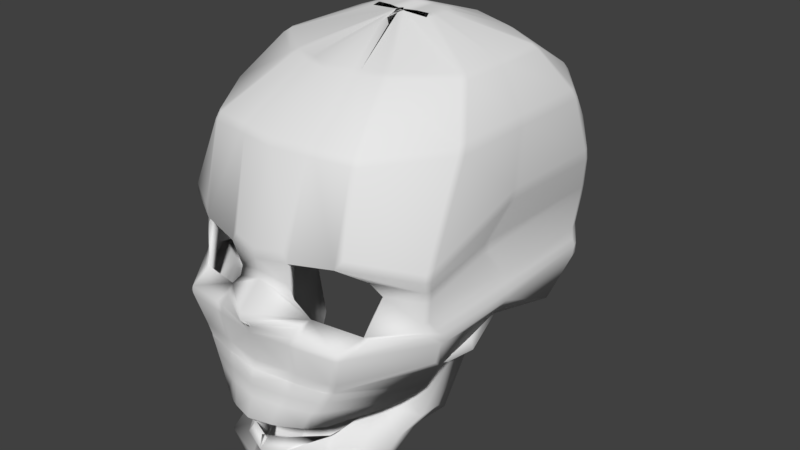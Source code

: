 # Source: Skull_Zeek.blend  (saved by Blender 2.78.0; exported with 4.5.12 LTS)
import bpy
from mathutils import Matrix  # noqa: F401  (used for matrix-valued properties, if any)

bpy.ops.wm.read_factory_settings(use_empty=True)
scene = bpy.context.scene
scene.name = 'Scene'

# ---- collections
col_collection_1 = bpy.data.collections.new('Collection 1'); scene.collection.children.link(col_collection_1)

# ---- world
world_world = bpy.data.worlds.new('World'); scene.world = world_world
world_world.color = (0.05088, 0.05088, 0.05088)
world_world.use_sun_shadow = False
world_world.sun_shadow_jitter_overblur = 0.0
world_world.cycles.sampling_method = 'MANUAL'

# ---- meshes
me_cube_002 = bpy.data.meshes.new('Cube.002')
me_cube_002.from_pydata([(0.07161, -2.523, -0.5291), (0.5871, -1.627, -0.2165), (0.5613, -1.703, -0.325), (0.3136, -2.508, -0.2676), (0.421, -2.1, -0.4244), (0.2141, -2.689, -0.4244), (0.1613, -2.679, -0.5291), (0.1613, -2.627, -0.5291), (0.1613, -2.575, -0.5291), (0.6768, -1.598, -0.05484), (0.6768, -1.826, -0.08279), (0.4107, -2.111, -0.09941), (0.651, -1.897, -0.2419), (0.651, -2.053, -0.2389), (0.4149, -2.188, -0.2064), (0.5107, -2.26, -0.4244), (0.5107, -2.419, -0.4244), (0.5107, -2.579, -0.4244), (0.8592, -1.545, 0.1142), (0.8592, -1.826, 0.005446), (0.8592, -2.149, 0.06436), (0.2806, -1.703, -0.325), (0.2105, -2.1, -0.4244), (0.0358, -2.523, -0.5291), (0.1568, -2.753, -0.2891), (0.1071, -2.724, -0.4244), (0.08067, -2.575, -0.5291), (0.08067, -2.627, -0.5291), (0.08067, -2.679, -0.5291), (0.4915, -1.869, -0.3558), (0.2642, -2.525, -0.3351), (0.5813, -2.04, -0.2999), (0.5813, -2.185, -0.2969), (0.4625, -2.388, -0.3125), (0.1321, -2.703, -0.3564), (0.2458, -1.869, -0.3558), (-0.01203, -2.678, -0.483), (0.06951, -2.53, -0.4695), (0.5359, -1.642, -0.1889), (0.5264, -1.714, -0.2774), (0.2681, -2.473, -0.286), (0.4062, -2.113, -0.3677), (0.1888, -2.636, -0.437), (-0.01054, -2.683, -0.4793), (-0.01776, -2.771, -0.2607), (-0.01911, -2.703, -0.4179), (0.1459, -2.645, -0.4818), (0.1526, -2.627, -0.4697), (0.1522, -2.577, -0.4698), (0.6333, -1.61, -0.01548), (0.6277, -1.819, -0.04888), (0.3697, -2.069, -0.1124), (0.5996, -1.9, -0.211), (0.5957, -2.03, -0.2365), (0.3853, -2.158, -0.2491), (0.4757, -2.264, -0.3759), (0.46, -2.408, -0.3943), (0.4656, -2.539, -0.4194), (0.8267, -1.558, 0.1629), (0.8315, -1.827, 0.05866), (0.8382, -2.136, 0.119), (-0.01054, -2.683, -0.4793), (0.2806, -1.714, -0.266), (0.2105, -2.116, -0.3666), (0.0358, -2.53, -0.4695), (0.1256, -2.717, -0.2526), (0.08453, -2.669, -0.4215), (0.08067, -2.575, -0.4691), (0.08067, -2.627, -0.4691), (0.08067, -2.679, -0.4691), (0.4738, -1.877, -0.2991), (0.2252, -2.486, -0.3582), (-0.02039, -2.697, -0.3442), (0.5428, -2.043, -0.254), (0.5249, -2.167, -0.3068), (0.4255, -2.362, -0.3519), (0.09634, -2.656, -0.3482), (0.2458, -1.883, -0.2975), (0.0, -2.715, -0.5291), (-0.07161, -2.523, -0.5291), (-0.5871, -1.627, -0.2165), (-0.5613, -1.703, -0.325), (-0.3136, -2.508, -0.2676), (-0.421, -2.1, -0.4244), (-0.2141, -2.689, -0.4244), (0.0, -2.523, -0.5291), (0.0, -2.715, -0.5291), (0.0, -2.813, -0.3), (0.0, -1.703, -0.325), (0.0, -2.1, -0.4244), (0.0, -2.76, -0.4244), (-0.1613, -2.679, -0.5291), (-0.1613, -2.627, -0.5291), (-0.1613, -2.575, -0.5291), (-0.6768, -1.598, -0.05484), (-0.6768, -1.826, -0.08279), (-0.4107, -2.111, -0.09941), (-0.651, -1.897, -0.2419), (-0.651, -2.053, -0.2389), (-0.4149, -2.188, -0.2064), (-0.5107, -2.26, -0.4244), (-0.5107, -2.419, -0.4244), (-0.5107, -2.579, -0.4244), (0.0, -2.575, -0.5291), (0.0, -2.627, -0.5291), (0.0, -2.679, -0.5291), (-0.8592, -1.545, 0.1142), (-0.8592, -1.826, 0.005446), (-0.8592, -2.149, 0.06436), (0.0, -2.715, -0.5291), (-0.2806, -1.703, -0.325), (-0.2105, -2.1, -0.4244), (-0.0358, -2.523, -0.5291), (-0.1568, -2.753, -0.2891), (-0.1071, -2.724, -0.4244), (-0.08067, -2.575, -0.5291), (-0.08067, -2.627, -0.5291), (-0.08067, -2.679, -0.5291), (-0.4915, -1.869, -0.3558), (-0.2642, -2.525, -0.3351), (0.0, -1.869, -0.3558), (0.0, -2.751, -0.3618), (-0.5813, -2.04, -0.2999), (-0.5813, -2.185, -0.2969), (-0.4625, -2.388, -0.3125), (-0.1321, -2.703, -0.3564), (-0.2458, -1.869, -0.3558), (0.01203, -2.678, -0.483), (-0.06951, -2.53, -0.4695), (-0.5359, -1.642, -0.1889), (-0.5264, -1.714, -0.2774), (-0.2681, -2.473, -0.286), (-0.4062, -2.113, -0.3677), (-0.1888, -2.636, -0.437), (0.0, -2.53, -0.4695), (0.01054, -2.683, -0.4793), (0.01776, -2.771, -0.2607), (0.0, -1.714, -0.266), (0.0, -2.116, -0.3666), (0.01911, -2.703, -0.4179), (-0.1459, -2.645, -0.4818), (-0.1526, -2.627, -0.4697), (-0.1522, -2.577, -0.4698), (-0.6333, -1.61, -0.01548), (-0.6277, -1.819, -0.04888), (-0.3697, -2.069, -0.1124), (-0.5996, -1.9, -0.211), (-0.5957, -2.03, -0.2365), (-0.3853, -2.158, -0.2491), (-0.4757, -2.264, -0.3759), (-0.46, -2.408, -0.3943), (-0.4656, -2.539, -0.4194), (0.0, -2.575, -0.4691), (0.0, -2.627, -0.4691), (0.0, -2.679, -0.4691), (-0.8267, -1.558, 0.1629), (-0.8315, -1.827, 0.05866), (-0.8382, -2.136, 0.119), (0.01054, -2.683, -0.4793), (-0.2806, -1.714, -0.266), (-0.2105, -2.116, -0.3666), (-0.0358, -2.53, -0.4695), (-0.1256, -2.717, -0.2526), (-0.08453, -2.669, -0.4215), (-0.08067, -2.575, -0.4691), (-0.08067, -2.627, -0.4691), (-0.08067, -2.679, -0.4691), (-0.4738, -1.877, -0.2991), (-0.2252, -2.486, -0.3582), (0.0, -1.883, -0.2975), (0.02039, -2.697, -0.3442), (-0.5428, -2.043, -0.254), (-0.5249, -2.167, -0.3068), (-0.4255, -2.362, -0.3519), (-0.09634, -2.656, -0.3482), (-0.2458, -1.883, -0.2975), (0.4107, -2.643, -0.1616), (0.02062, -1.48, 0.9876), (0.01983, -1.529, 0.982), (0.03767, -1.481, 0.9839), (0.1905, -1.265, 0.9876), (0.2278, -1.249, 0.9754), (0.1961, -1.225, 0.9828), (0.3596, -0.8606, 0.8924), (0.3742, -0.8234, 0.8804), (0.3376, -0.8045, 0.8804), (0.3226, -0.841, 0.8923), (0.3189, -2.012, 0.8909), (0.3385, -2.048, 0.8814), (0.3757, -2.03, 0.8812), (0.3567, -1.994, 0.8907), (0.5418, -0.483, 0.7358), (0.5554, -0.4502, 0.7113), (0.5213, -0.4284, 0.7123), (0.5081, -0.4588, 0.7353), (0.5119, -2.477, 0.7343), (0.517, -2.505, 0.7092), (0.5521, -2.483, 0.7078), (0.5455, -2.451, 0.7352), (0.5727, -0.238, 0.3787), (0.5671, -0.2391, 0.338), (0.5348, -0.2148, 0.3391), (0.5388, -0.2132, 0.3781), (0.7078, -2.472, 0.3231), (0.6509, -2.52, 0.3707), (0.5703, -0.2836, 0.2374), (0.5926, -0.3121, 0.1982), (0.5488, -0.2796, 0.1984), (0.5385, -0.26, 0.2363), (0.6792, -2.555, 0.1915), (0.636, -2.557, 0.1928), (0.6063, -0.3219, 0.1842), (0.6135, -0.3495, 0.1528), (0.5812, -0.3224, 0.1543), (0.5627, -0.2907, 0.1836), (0.594, -2.734, 0.1679), (0.5767, -2.748, 0.1461), (0.6121, -2.729, 0.1483), (0.6563, -2.646, 0.173), (0.7702, -2.155, -0.05612), (0.724, -2.197, -0.08547), (0.3536, -2.721, -0.1591), (0.3146, -2.755, -0.1586), (0.2264, -2.776, 0.005818), (0.21, -2.792, -0.02948), (0.2524, -2.781, -0.03112), (0.2747, -2.762, 0.004499), (0.1827, -2.804, -0.08785), (0.2284, -2.792, -0.08863), (0.2451, -2.782, -0.04863), (0.2021, -2.793, -0.04844), (0.6647, -2.278, -0.1114), (0.5886, -2.385, -0.132), (0.6037, -0.2754, 0.4848), (0.5701, -0.2515, 0.4855), (0.5729, -0.2717, 0.521), (0.605, -0.2966, 0.5225), (0.5449, -2.614, 0.4436), (0.503, -2.641, 0.4115), (0.4985, -0.5301, 0.02055), (0.5322, -0.5547, 0.01967), (0.5109, -2.711, 0.03916), (0.4716, -2.711, -6.432e-05), (0.5172, -2.683, 0.004028), (0.5433, -2.689, 0.03801), (0.2314, -1.283, 0.9834), (0.1905, -1.298, 0.9876), (0.1905, -1.34, 0.9876), (0.2314, -1.331, 0.9834), (0.2314, -1.372, 0.9834), (0.1905, -1.372, 0.9876), (0.1905, -1.414, 0.9876), (0.2314, -1.414, 0.9834), (0.2049, -1.486, 0.9803), (0.2314, -1.455, 0.9834), (0.1905, -1.447, 0.9876), (0.6492, -1.037, 0.8918), (0.6686, -1.073, 0.8919), (0.7046, -1.049, 0.8743), (0.684, -1.015, 0.8764), (0.6686, -1.374, 0.8919), (0.6686, -1.415, 0.8919), (0.7046, -1.419, 0.8743), (0.7046, -1.377, 0.8743), (0.6533, -1.754, 0.8915), (0.6838, -1.779, 0.8784), (0.7046, -1.743, 0.8743), (0.6686, -1.715, 0.8919), (0.8519, -0.8628, 0.7389), (0.8621, -0.9064, 0.7412), (0.8832, -0.8811, 0.708), (0.8698, -0.8433, 0.7093), (0.8621, -1.412, 0.7412), (0.8621, -1.454, 0.7412), (0.8816, -1.469, 0.7077), (0.8816, -1.423, 0.7077), (0.8541, -2.008, 0.7376), (0.8669, -2.043, 0.7116), (0.8815, -1.997, 0.7076), (0.8621, -1.955, 0.7412), (0.8826, -0.718, 0.3387), (0.8885, -0.7127, 0.3787), (0.8994, -0.7526, 0.3774), (0.8942, -0.7638, 0.337), (0.8451, -1.681, 0.326), (0.8455, -1.676, 0.3634), (0.846, -1.736, 0.3607), (0.8453, -1.736, 0.3261), (0.8805, -2.323, 0.303), (0.8938, -2.289, 0.3011), (0.9028, -2.294, 0.3402), (0.8878, -2.33, 0.3375), (0.8869, -0.7877, 0.2368), (0.8994, -0.8322, 0.2378), (0.9142, -0.8446, 0.2022), (0.9036, -0.8044, 0.2003), (0.8904, -1.591, 0.2375), (0.8905, -1.647, 0.2374), (0.9132, -1.625, 0.2033), (0.9132, -1.583, 0.2033), (0.8835, -2.341, 0.234), (0.8874, -2.326, 0.2008), (0.9145, -2.263, 0.2026), (0.8991, -2.305, 0.2379), (0.9202, -0.8077, 0.1819), (0.9348, -0.8483, 0.1799), (0.939, -0.877, 0.1465), (0.9289, -0.8264, 0.1505), (0.9358, -1.59, 0.1757), (0.9359, -1.632, 0.1757), (0.9326, -1.639, 0.1472), (0.9325, -1.597, 0.147), (0.9033, -2.309, 0.1864), (0.9265, -2.236, 0.1513), (0.9368, -2.198, 0.15), (0.9343, -2.22, 0.1816), (0.9213, -0.7659, 0.5242), (0.9321, -0.8061, 0.5254), (0.9317, -0.7904, 0.4857), (0.9194, -0.7496, 0.4848), (0.9165, -1.512, 0.525), (0.9162, -1.559, 0.5234), (0.9096, -1.601, 0.4801), (0.9106, -1.537, 0.4864), (0.9175, -2.363, 0.4102), (0.9131, -2.367, 0.3829), (0.9277, -2.329, 0.3811), (0.9329, -2.306, 0.4232), (0.8462, -0.9844, -0.0003688), (0.8592, -1.027, 0.002424), (0.8592, -1.61, 0.0872), (0.8592, -1.651, 0.08827), (0.8594, -2.194, 0.05631), (0.8545, -2.145, 0.02922), (0.1292, -1.225, 0.9835), (0.0876, -1.225, 0.9835), (0.08496, -1.265, 0.9876), (0.1262, -1.265, 0.9876), (0.1907, -0.7846, 0.8919), (0.1978, -0.745, 0.8798), (0.1594, -0.7286, 0.8798), (0.1515, -0.7679, 0.8919), (0.2838, -0.3964, 0.7357), (0.2906, -0.3648, 0.712), (0.2507, -0.3537, 0.712), (0.244, -0.3854, 0.7357), (0.2975, -0.1512, 0.3391), (0.2574, -0.1404, 0.3391), (0.2596, -0.1389, 0.3779), (0.3004, -0.1499, 0.3779), (0.2994, -0.1963, 0.2362), (0.3108, -0.2181, 0.1993), (0.2653, -0.2059, 0.1993), (0.2592, -0.1856, 0.2362), (0.3184, -0.2292, 0.1828), (0.3206, -0.2584, 0.154), (0.2806, -0.2486, 0.154), (0.2729, -0.2181, 0.1828), (0.3814, -2.734, -0.08955), (0.4249, -2.704, -0.08705), (0.4562, -2.697, -0.05632), (0.4232, -2.725, -0.04846), (-0.02062, -1.485, 0.9876), (0.01792, -1.619, 0.9774), (0.01792, -1.497, 0.9774), (0.02062, -1.472, 0.9876), (0.1595, -2.09, 0.8811), (0.1997, -2.081, 0.8811), (0.1898, -2.042, 0.8911), (0.1495, -2.052, 0.8911), (0.2452, -2.547, 0.7098), (0.2891, -2.541, 0.7098), (0.2867, -2.511, 0.7345), (0.2459, -2.517, 0.7345), (0.1918, -2.675, 0.3068), (0.2187, -2.672, 0.2655), (0.2835, -2.722, 0.1948), (0.3221, -2.65, 0.2125), (0.2785, -2.791, 0.1453), (0.3207, -2.785, 0.1453), (0.3261, -2.771, 0.1716), (0.2845, -2.776, 0.1716), (0.1915, -2.825, -0.1589), (0.147, -2.844, -0.1583), (0.185, -2.71, 0.4273), (0.2198, -2.712, 0.3953), (0.3165, -0.2074, 0.5213), (0.3162, -0.1875, 0.4857), (0.2752, -0.1773, 0.4857), (0.2764, -0.1974, 0.5213), (0.2746, -2.765, 0.005421), (0.2877, -2.755, 0.04013), (0.246, -2.762, 0.0402), (0.2269, -2.773, 0.005718), (0.2393, -0.4556, 0.02055), (0.2791, -0.467, 0.02055), (0.1262, -1.298, 0.9876), (0.08496, -1.298, 0.9876), (0.08496, -1.34, 0.9876), (0.1262, -1.34, 0.9876), (0.1262, -1.372, 0.9876), (0.08496, -1.372, 0.9876), (0.08496, -1.414, 0.9876), (0.1262, -1.414, 0.9876), (0.1024, -1.447, 0.9876), (0.1262, -1.447, 0.9876), (0.08496, -1.447, 0.9876), (-0.02994, -1.488, 0.9876), (0.474, -2.693, -0.03791), (0.5057, -2.686, -0.006844), (0.4729, -2.714, 0.0003352), (0.4328, -2.722, -0.03905), (-0.01427, -2.837, -0.1806), (-0.00839, -0.4184, 0.0709), (0.3675, -2.615, -0.1305), (0.05893, -1.521, 0.9665), (0.02029, -1.52, 0.9227), (0.03024, -1.514, 0.9348), (0.1848, -1.27, 0.9281), (0.218, -1.258, 0.9169), (0.1885, -1.233, 0.9239), (0.3501, -0.8737, 0.8346), (0.3624, -0.8408, 0.8242), (0.3295, -0.8222, 0.8237), (0.3153, -0.8543, 0.8342), (0.3152, -2.001, 0.832), (0.333, -2.033, 0.8236), (0.3646, -2.016, 0.824), (0.3496, -1.984, 0.8321), (0.5207, -0.5065, 0.6847), (0.5243, -0.4817, 0.6707), (0.504, -0.4654, 0.6683), (0.496, -0.4849, 0.6826), (0.5001, -2.448, 0.683), (0.5008, -2.458, 0.6743), (0.522, -2.446, 0.6718), (0.5231, -2.428, 0.6845), (0.5302, -0.2803, 0.381), (0.5253, -0.2802, 0.3509), (0.5101, -0.268, 0.3521), (0.514, -0.2677, 0.374), (0.6696, -2.425, 0.3235), (0.624, -2.478, 0.4051), (0.5283, -0.3244, 0.2507), (0.5492, -0.3534, 0.1942), (0.5254, -0.3309, 0.2189), (0.5146, -0.3107, 0.2576), (0.6518, -2.527, 0.1463), (0.6172, -2.532, 0.1416), (0.562, -0.3622, 0.1839), (0.5768, -0.3821, 0.1874), (0.5603, -0.36, 0.1962), (0.5376, -0.3399, 0.207), (0.5716, -2.7, 0.1235), (0.5556, -2.692, 0.1469), (0.5686, -2.688, 0.1554), (0.617, -2.615, 0.14), (0.7292, -2.131, -0.01944), (0.6813, -2.172, -0.05142), (0.316, -2.681, -0.134), (0.2862, -2.702, -0.1539), (0.2135, -2.723, -0.02058), (0.196, -2.735, -0.03961), (0.2356, -2.724, -0.03642), (0.2591, -2.704, -0.00167), (-0.001597, -1.233, 0.9246), (0.0008808, -1.647, 0.908), (0.01753, -1.51, 0.9312), (-0.003472, -2.11, 0.8234), (-0.002481, -2.074, 0.8328), (-0.005413, -0.7175, 0.8336), (-0.00722, -0.6807, 0.8231), (-0.008753, -0.3471, 0.6846), (-0.01094, -0.3254, 0.6692), (-0.007354, -2.538, 0.6725), (-0.00488, -2.525, 0.6829), (-0.02005, -2.68, 0.2768), (-0.01276, -2.662, 0.3467), (-0.01514, -0.1274, 0.3698), (-0.01514, -0.128, 0.3519), (-0.01394, -0.1691, 0.2615), (-0.01304, -0.1872, 0.2301), (-0.02573, -2.846, 0.1729), (-0.02439, -2.856, 0.1844), (-0.01005, -2.771, 0.1581), (-0.01863, -2.795, 0.1717), (-0.01157, -0.1956, 0.219), (-0.009544, -0.2169, 0.1996), (0.167, -2.749, -0.1041), (0.2081, -2.736, -0.09506), (0.2277, -2.724, -0.04793), (0.188, -2.735, -0.05215), (0.6194, -2.252, -0.08194), (0.5452, -2.359, -0.09998), (0.5607, -0.316, 0.4746), (0.5452, -0.3028, 0.4668), (0.5506, -0.3172, 0.489), (0.5662, -0.3338, 0.4959), (0.5137, -2.565, 0.4272), (0.4838, -2.587, 0.3937), (-0.01024, -2.69, 0.3937), (-0.009604, -2.691, 0.3996), (-0.01244, -0.1767, 0.4886), (-0.01368, -0.1616, 0.4626), (0.485, -0.5581, 0.07184), (0.5062, -0.5786, 0.0682), (0.4899, -2.661, 0.0639), (0.4491, -2.655, -0.001714), (0.4804, -2.649, 0.03692), (0.5085, -2.655, 0.07366), (-0.007727, -2.772, -0.03173), (-0.009317, -2.741, 0.03937), (0.2226, -1.288, 0.9242), (0.1868, -1.3, 0.9277), (0.1875, -1.34, 0.9277), (0.2223, -1.331, 0.9241), (0.2221, -1.372, 0.9241), (0.1875, -1.372, 0.9277), (0.1875, -1.414, 0.9277), (0.2221, -1.414, 0.9241), (0.2011, -1.477, 0.9212), (0.2238, -1.451, 0.924), (0.1887, -1.442, 0.9279), (0.6367, -1.048, 0.834), (0.65, -1.076, 0.8349), (0.6743, -1.054, 0.8228), (0.6635, -1.029, 0.8219), (0.6492, -1.374, 0.8351), (0.6492, -1.415, 0.8351), (0.6718, -1.419, 0.8241), (0.6718, -1.377, 0.8241), (0.6415, -1.745, 0.8334), (0.6632, -1.768, 0.8231), (0.674, -1.739, 0.8228), (0.6509, -1.711, 0.8347), (0.8189, -0.8809, 0.6921), (0.8195, -0.9129, 0.6994), (0.8298, -0.8888, 0.6819), (0.8254, -0.8656, 0.6756), (0.8163, -1.412, 0.7024), (0.8161, -1.454, 0.7027), (0.8254, -1.469, 0.6867), (0.8258, -1.423, 0.6857), (0.8202, -1.993, 0.6903), (0.8238, -2.021, 0.6761), (0.8277, -1.991, 0.6819), (0.8194, -1.95, 0.6993), (0.8295, -0.7433, 0.3506), (0.835, -0.7387, 0.3869), (0.8412, -0.7611, 0.3895), (0.8348, -0.7712, 0.3409), (0.7861, -1.68, 0.3146), (0.7876, -1.675, 0.3791), (0.789, -1.74, 0.3787), (0.786, -1.739, 0.3173), (0.8315, -2.289, 0.3045), (0.8344, -2.281, 0.2987), (0.8484, -2.289, 0.365), (0.8452, -2.298, 0.3647), (0.832, -0.8119, 0.2366), (0.8418, -0.8388, 0.2224), (0.8641, -0.8516, 0.1699), (0.8537, -0.8268, 0.1756), (0.8359, -1.59, 0.2124), (0.8374, -1.647, 0.2094), (0.8647, -1.626, 0.1679), (0.8643, -1.583, 0.1685), (0.8374, -2.305, 0.2208), (0.8431, -2.297, 0.1727), (0.8603, -2.252, 0.1795), (0.842, -2.289, 0.2287), (0.8677, -0.8328, 0.1673), (0.879, -0.8576, 0.1599), (0.8825, -0.8833, 0.1658), (0.8787, -0.8484, 0.1749), (0.8791, -1.59, 0.1563), (0.8789, -1.633, 0.157), (0.878, -1.639, 0.1722), (0.8773, -1.596, 0.1704), (0.8506, -2.281, 0.1786), (0.8748, -2.215, 0.1728), (0.8811, -2.191, 0.171), (0.8775, -2.211, 0.1641), (0.8693, -0.7902, 0.5066), (0.8732, -0.8138, 0.5165), (0.8728, -0.7979, 0.4941), (0.865, -0.7748, 0.4836), (0.8566, -1.512, 0.5219), (0.8562, -1.559, 0.5222), (0.8532, -1.603, 0.5004), (0.8528, -1.536, 0.5022), (0.8696, -2.329, 0.3967), (0.87, -2.33, 0.4026), (0.8728, -2.318, 0.4026), (0.8742, -2.297, 0.4144), (0.8055, -1.0, 0.04083), (0.8111, -1.029, 0.03822), (0.8157, -1.608, 0.1285), (0.817, -1.652, 0.1309), (0.818, -2.173, 0.09459), (0.8108, -2.133, 0.06848), (0.1277, -1.234, 0.9242), (0.08618, -1.233, 0.9241), (0.08492, -1.268, 0.9277), (0.1261, -1.269, 0.9277), (0.1859, -0.7987, 0.8337), (0.1908, -0.7636, 0.8232), (0.1523, -0.7476, 0.8234), (0.1466, -0.7817, 0.8337), (0.2754, -0.4241, 0.6831), (0.2799, -0.4043, 0.6681), (0.24, -0.3937, 0.6686), (0.2355, -0.4137, 0.6835), (0.2824, -0.2077, 0.3525), (0.2422, -0.1969, 0.3524), (0.2444, -0.1965, 0.3701), (0.2852, -0.2075, 0.3709), (0.2853, -0.2492, 0.2608), (0.2974, -0.2697, 0.2266), (0.2521, -0.2566, 0.2286), (0.2453, -0.2382, 0.2614), (0.3066, -0.2764, 0.218), (0.3112, -0.2952, 0.2004), (0.2712, -0.2853, 0.2005), (0.2613, -0.2642, 0.2194), (-0.01372, -2.792, -0.1044), (-0.01279, -2.778, -0.05128), (0.353, -2.682, -0.07826), (0.3862, -2.667, -0.05955), (0.417, -2.661, -0.02922), (0.3971, -2.672, -0.03489), (0.01516, -1.612, 0.9179), (0.04171, -1.492, 0.9225), (0.156, -2.074, 0.8236), (0.1963, -2.064, 0.8235), (0.1847, -2.031, 0.8324), (0.1432, -2.04, 0.8325), (0.2363, -2.501, 0.6725), (0.2799, -2.494, 0.6733), (0.2819, -2.482, 0.6822), (0.2411, -2.488, 0.6822), (0.1781, -2.617, 0.3128), (0.1975, -2.634, 0.2238), (0.2645, -2.687, 0.1498), (0.3103, -2.629, 0.1577), (0.2689, -2.732, 0.1515), (0.3118, -2.726, 0.1414), (0.3186, -2.733, 0.1256), (0.2704, -2.724, 0.1454), (0.1703, -2.77, -0.1719), (0.1311, -2.791, -0.1823), (0.1739, -2.655, 0.4071), (0.208, -2.653, 0.388), (0.3041, -0.2555, 0.4876), (0.3025, -0.2413, 0.4629), (0.2616, -0.2309, 0.4623), (0.264, -0.2457, 0.4878), (0.2619, -2.706, 0.007869), (0.2768, -2.696, 0.04842), (0.2363, -2.703, 0.04153), (0.2159, -2.715, -0.001527), (0.231, -0.4868, 0.07111), (0.2709, -0.4977, 0.07149), (0.1262, -1.298, 0.9276), (0.08496, -1.298, 0.9276), (0.08496, -1.34, 0.9276), (0.1262, -1.34, 0.9276), (0.1262, -1.372, 0.9276), (0.08496, -1.372, 0.9276), (0.08496, -1.414, 0.9276), (0.1262, -1.414, 0.9276), (0.1024, -1.447, 0.9276), (0.1262, -1.447, 0.9276), (0.08496, -1.447, 0.9276), (-0.02994, -1.488, 0.9276), (-0.01228, -2.78, -0.03335), (-0.008989, -2.778, -0.0344), (0.4347, -2.657, -0.0103), (0.4664, -2.648, 0.01874), (0.4446, -2.661, 0.002445), (0.4069, -2.669, -0.02964), (0.0, -2.889, -0.1538), (0.0, -0.3869, 0.02055), (-0.4107, -2.643, -0.1616), (-0.02062, -1.48, 0.9876), (-0.01983, -1.529, 0.982), (-0.03767, -1.481, 0.9839), (-0.1905, -1.265, 0.9876), (-0.2278, -1.249, 0.9754), (-0.1961, -1.225, 0.9828), (-0.3596, -0.8606, 0.8924), (-0.3742, -0.8234, 0.8804), (-0.3376, -0.8045, 0.8804), (-0.3226, -0.841, 0.8923), (-0.3189, -2.012, 0.8909), (-0.3385, -2.048, 0.8814), (-0.3757, -2.03, 0.8812), (-0.3567, -1.994, 0.8907), (-0.5418, -0.483, 0.7358), (-0.5554, -0.4502, 0.7113), (-0.5213, -0.4284, 0.7123), (-0.5081, -0.4588, 0.7353), (-0.5119, -2.477, 0.7343), (-0.517, -2.505, 0.7092), (-0.5521, -2.483, 0.7078), (-0.5455, -2.451, 0.7352), (-0.5727, -0.238, 0.3787), (-0.5671, -0.2391, 0.338), (-0.5348, -0.2148, 0.3391), (-0.5388, -0.2132, 0.3781), (-0.7078, -2.472, 0.3231), (-0.6509, -2.52, 0.3707), (-0.5703, -0.2836, 0.2374), (-0.5926, -0.3121, 0.1982), (-0.5488, -0.2796, 0.1984), (-0.5385, -0.26, 0.2363), (-0.6792, -2.555, 0.1915), (-0.636, -2.557, 0.1928), (-0.6063, -0.3219, 0.1842), (-0.6135, -0.3495, 0.1528), (-0.5812, -0.3224, 0.1543), (-0.5627, -0.2907, 0.1836), (-0.594, -2.734, 0.1679), (-0.5767, -2.748, 0.1461), (-0.6121, -2.729, 0.1483), (-0.6563, -2.646, 0.173), (-0.7702, -2.155, -0.05612), (-0.724, -2.197, -0.08547), (-0.3536, -2.721, -0.1591), (-0.3146, -2.755, -0.1586), (-0.2264, -2.776, 0.005818), (-0.21, -2.792, -0.02948), (-0.2524, -2.781, -0.03112), (-0.2747, -2.762, 0.004499), (0.0, -1.265, 0.9876), (0.0, -1.225, 0.984), (0.0, -1.658, 0.967), (0.0, -1.521, 0.9876), (0.0, -2.127, 0.8808), (0.0, -2.087, 0.8913), (0.0, -0.7031, 0.8916), (0.0, -0.6607, 0.8791), (0.0, -0.3175, 0.7361), (0.0, -0.2846, 0.7118), (0.0, -2.585, 0.7099), (0.0, -2.555, 0.7347), (0.0, -2.727, 0.3082), (0.0, -2.719, 0.3355), (0.0, -0.06988, 0.3777), (0.0, -0.07133, 0.3391), (0.0, -0.1165, 0.2362), (0.0, -0.1369, 0.2002), (0.0, -2.891, 0.2036), (0.0, -2.89, 0.2275), (0.0, -2.829, 0.1451), (0.0, -2.852, 0.1766), (0.0, -0.1498, 0.1819), (0.0, -0.1796, 0.1536), (-0.1827, -2.804, -0.08785), (-0.2284, -2.792, -0.08863), (-0.2451, -2.782, -0.04863), (-0.2021, -2.793, -0.04844), (-0.6647, -2.278, -0.1114), (-0.5886, -2.385, -0.132), (-0.6037, -0.2754, 0.4848), (-0.5701, -0.2515, 0.4855), (-0.5729, -0.2717, 0.521), (-0.605, -0.2966, 0.5225), (-0.5449, -2.614, 0.4436), (-0.503, -2.641, 0.4115), (0.0, -2.748, 0.383), (0.0, -2.748, 0.4171), (0.0, -0.1282, 0.5216), (0.0, -0.108, 0.4859), (-0.4985, -0.5301, 0.02055), (-0.5322, -0.5547, 0.01967), (-0.5109, -2.711, 0.03916), (-0.4716, -2.711, -6.432e-05), (-0.5172, -2.683, 0.004028), (-0.5433, -2.689, 0.03801), (0.0, -2.813, 0.01122), (0.0, -2.8, 0.04046), (-0.2314, -1.283, 0.9834), (-0.1905, -1.298, 0.9876), (-0.1905, -1.34, 0.9876), (-0.2314, -1.331, 0.9834), (-0.2314, -1.372, 0.9834), (-0.1905, -1.372, 0.9876), (-0.1905, -1.414, 0.9876), (-0.2314, -1.414, 0.9834), (-0.2049, -1.486, 0.9803), (-0.2314, -1.455, 0.9834), (-0.1905, -1.447, 0.9876), (-0.6492, -1.037, 0.8918), (-0.6686, -1.073, 0.8919), (-0.7046, -1.049, 0.8743), (-0.684, -1.015, 0.8764), (-0.6686, -1.374, 0.8919), (-0.6686, -1.415, 0.8919), (-0.7046, -1.419, 0.8743), (-0.7046, -1.377, 0.8743), (-0.6533, -1.754, 0.8915), (-0.6838, -1.779, 0.8784), (-0.7046, -1.743, 0.8743), (-0.6686, -1.715, 0.8919), (-0.8519, -0.8628, 0.7389), (-0.8621, -0.9064, 0.7412), (-0.8832, -0.8811, 0.708), (-0.8698, -0.8433, 0.7093), (-0.8621, -1.412, 0.7412), (-0.8621, -1.454, 0.7412), (-0.8816, -1.469, 0.7077), (-0.8816, -1.423, 0.7077), (-0.8541, -2.008, 0.7376), (-0.8669, -2.043, 0.7116), (-0.8815, -1.997, 0.7076), (-0.8621, -1.955, 0.7412), (-0.8826, -0.718, 0.3387), (-0.8885, -0.7127, 0.3787), (-0.8994, -0.7526, 0.3774), (-0.8942, -0.7638, 0.337), (-0.8451, -1.681, 0.326), (-0.8455, -1.676, 0.3634), (-0.846, -1.736, 0.3607), (-0.8453, -1.736, 0.3261), (-0.8805, -2.323, 0.303), (-0.8938, -2.289, 0.3011), (-0.9028, -2.294, 0.3402), (-0.8878, -2.33, 0.3375), (-0.8869, -0.7877, 0.2368), (-0.8994, -0.8322, 0.2378), (-0.9142, -0.8446, 0.2022), (-0.9036, -0.8044, 0.2003), (-0.8904, -1.591, 0.2375), (-0.8905, -1.647, 0.2374), (-0.9132, -1.625, 0.2033), (-0.9132, -1.583, 0.2033), (-0.8835, -2.341, 0.234), (-0.8874, -2.326, 0.2008), (-0.9145, -2.263, 0.2026), (-0.8991, -2.305, 0.2379), (-0.9202, -0.8077, 0.1819), (-0.9348, -0.8483, 0.1799), (-0.939, -0.877, 0.1465), (-0.9289, -0.8264, 0.1505), (-0.9358, -1.59, 0.1757), (-0.9359, -1.632, 0.1757), (-0.9326, -1.639, 0.1472), (-0.9325, -1.597, 0.147), (-0.9033, -2.309, 0.1864), (-0.9265, -2.236, 0.1513), (-0.9368, -2.198, 0.15), (-0.9343, -2.22, 0.1816), (0.0, -1.34, 0.9876), (0.0, -1.298, 0.9876), (0.0, -1.414, 0.9876), (0.0, -1.372, 0.9876), (0.0, -1.488, 0.9876), (0.0, -1.447, 0.9876), (-0.9213, -0.7659, 0.5242), (-0.9321, -0.8061, 0.5254), (-0.9317, -0.7904, 0.4857), (-0.9194, -0.7496, 0.4848), (-0.9165, -1.512, 0.525), (-0.9162, -1.559, 0.5234), (-0.9096, -1.601, 0.4801), (-0.9106, -1.537, 0.4864), (-0.9175, -2.363, 0.4102), (-0.9131, -2.367, 0.3829), (-0.9277, -2.329, 0.3811), (-0.9329, -2.306, 0.4232), (-0.8462, -0.9844, -0.0003688), (-0.8592, -1.027, 0.002424), (-0.8592, -1.61, 0.0872), (-0.8592, -1.651, 0.08827), (-0.8594, -2.194, 0.05631), (-0.8545, -2.145, 0.02922), (-0.1292, -1.225, 0.9835), (-0.0876, -1.225, 0.9835), (-0.08496, -1.265, 0.9876), (-0.1262, -1.265, 0.9876), (-0.1907, -0.7846, 0.8919), (-0.1978, -0.745, 0.8798), (-0.1594, -0.7286, 0.8798), (-0.1515, -0.7679, 0.8919), (-0.2838, -0.3964, 0.7357), (-0.2906, -0.3648, 0.712), (-0.2507, -0.3537, 0.712), (-0.244, -0.3854, 0.7357), (-0.2975, -0.1512, 0.3391), (-0.2574, -0.1404, 0.3391), (-0.2596, -0.1389, 0.3779), (-0.3004, -0.1499, 0.3779), (-0.2994, -0.1963, 0.2362), (-0.3108, -0.2181, 0.1993), (-0.2653, -0.2059, 0.1993), (-0.2592, -0.1856, 0.2362), (-0.3184, -0.2292, 0.1828), (-0.3206, -0.2584, 0.154), (-0.2806, -0.2486, 0.154), (-0.2729, -0.2181, 0.1828), (0.0, -2.846, -0.08431), (0.0, -2.836, -0.04601), (-0.3814, -2.734, -0.08955), (-0.4249, -2.704, -0.08705), (-0.4562, -2.697, -0.05632), (-0.4232, -2.725, -0.04846), (0.02062, -1.485, 0.9876), (-0.01792, -1.619, 0.9774), (-0.01792, -1.497, 0.9774), (-0.02062, -1.472, 0.9876), (-0.1595, -2.09, 0.8811), (-0.1997, -2.081, 0.8811), (-0.1898, -2.042, 0.8911), (-0.1495, -2.052, 0.8911), (-0.2452, -2.547, 0.7098), (-0.2891, -2.541, 0.7098), (-0.2867, -2.511, 0.7345), (-0.2459, -2.517, 0.7345), (-0.1918, -2.675, 0.3068), (-0.2187, -2.672, 0.2655), (-0.2835, -2.722, 0.1948), (-0.3221, -2.65, 0.2125), (-0.2785, -2.791, 0.1453), (-0.3207, -2.785, 0.1453), (-0.3261, -2.771, 0.1716), (-0.2845, -2.776, 0.1716), (-0.1915, -2.825, -0.1589), (-0.147, -2.844, -0.1583), (-0.185, -2.71, 0.4273), (-0.2198, -2.712, 0.3953), (-0.3165, -0.2074, 0.5213), (-0.3162, -0.1875, 0.4857), (-0.2752, -0.1773, 0.4857), (-0.2764, -0.1974, 0.5213), (-0.2746, -2.765, 0.005421), (-0.2877, -2.755, 0.04013), (-0.246, -2.762, 0.0402), (-0.2269, -2.773, 0.005718), (-0.2393, -0.4556, 0.02055), (-0.2791, -0.467, 0.02055), (-0.1262, -1.298, 0.9876), (-0.08496, -1.298, 0.9876), (-0.08496, -1.34, 0.9876), (-0.1262, -1.34, 0.9876), (-0.1262, -1.372, 0.9876), (-0.08496, -1.372, 0.9876), (-0.08496, -1.414, 0.9876), (-0.1262, -1.414, 0.9876), (-0.1024, -1.447, 0.9876), (-0.1262, -1.447, 0.9876), (-0.08496, -1.447, 0.9876), (0.02994, -1.488, 0.9876), (0.0, -2.837, -0.0216), (0.0, -2.819, 0.008403), (-0.474, -2.693, -0.03791), (-0.5057, -2.686, -0.006844), (-0.4729, -2.714, 0.0003352), (-0.4328, -2.722, -0.03905), (0.01427, -2.837, -0.1806), (0.00839, -0.4184, 0.0709), (-0.3675, -2.615, -0.1305), (-0.05893, -1.521, 0.9665), (-0.02029, -1.52, 0.9227), (-0.03024, -1.514, 0.9348), (-0.1848, -1.27, 0.9281), (-0.218, -1.258, 0.9169), (-0.1885, -1.233, 0.9239), (-0.3501, -0.8737, 0.8346), (-0.3624, -0.8408, 0.8242), (-0.3295, -0.8222, 0.8237), (-0.3153, -0.8543, 0.8342), (-0.3152, -2.001, 0.832), (-0.333, -2.033, 0.8236), (-0.3646, -2.016, 0.824), (-0.3496, -1.984, 0.8321), (-0.5207, -0.5065, 0.6847), (-0.5243, -0.4817, 0.6707), (-0.504, -0.4654, 0.6683), (-0.496, -0.4849, 0.6826), (-0.5001, -2.448, 0.683), (-0.5008, -2.458, 0.6743), (-0.522, -2.446, 0.6718), (-0.5231, -2.428, 0.6845), (-0.5302, -0.2803, 0.381), (-0.5253, -0.2802, 0.3509), (-0.5101, -0.268, 0.3521), (-0.514, -0.2677, 0.374), (-0.6696, -2.425, 0.3235), (-0.624, -2.478, 0.4051), (-0.5283, -0.3244, 0.2507), (-0.5492, -0.3534, 0.1942), (-0.5254, -0.3309, 0.2189), (-0.5146, -0.3107, 0.2576), (-0.6518, -2.527, 0.1463), (-0.6172, -2.532, 0.1416), (-0.562, -0.3622, 0.1839), (-0.5768, -0.3821, 0.1874), (-0.5603, -0.36, 0.1962), (-0.5376, -0.3399, 0.207), (-0.5716, -2.7, 0.1235), (-0.5556, -2.692, 0.1469), (-0.5686, -2.688, 0.1554), (-0.617, -2.615, 0.14), (-0.7292, -2.131, -0.01944), (-0.6813, -2.172, -0.05142), (-0.316, -2.681, -0.134), (-0.2862, -2.702, -0.1539), (-0.2135, -2.723, -0.02058), (-0.196, -2.735, -0.03961), (-0.2356, -2.724, -0.03642), (-0.2591, -2.704, -0.00167), (0.0, -1.268, 0.9277), (0.001597, -1.233, 0.9246), (-0.0008808, -1.647, 0.908), (-0.01753, -1.51, 0.9312), (0.003472, -2.11, 0.8234), (0.002481, -2.074, 0.8328), (0.005413, -0.7175, 0.8336), (0.00722, -0.6807, 0.8231), (0.008753, -0.3471, 0.6846), (0.01094, -0.3254, 0.6692), (0.007354, -2.538, 0.6725), (0.00488, -2.525, 0.6829), (0.02005, -2.68, 0.2768), (0.01276, -2.662, 0.3467), (0.01514, -0.1274, 0.3698), (0.01514, -0.128, 0.3519), (0.01394, -0.1691, 0.2615), (0.01304, -0.1872, 0.2301), (0.02573, -2.846, 0.1729), (0.02439, -2.856, 0.1844), (0.01005, -2.771, 0.1581), (0.01863, -2.795, 0.1717), (0.01157, -0.1956, 0.219), (0.009544, -0.2169, 0.1996), (-0.167, -2.749, -0.1041), (-0.2081, -2.736, -0.09506), (-0.2277, -2.724, -0.04793), (-0.188, -2.735, -0.05215), (-0.6194, -2.252, -0.08194), (-0.5452, -2.359, -0.09998), (-0.5607, -0.316, 0.4746), (-0.5452, -0.3028, 0.4668), (-0.5506, -0.3172, 0.489), (-0.5662, -0.3338, 0.4959), (-0.5137, -2.565, 0.4272), (-0.4838, -2.587, 0.3937), (0.01024, -2.69, 0.3937), (0.009604, -2.691, 0.3996), (0.01244, -0.1767, 0.4886), (0.01368, -0.1616, 0.4626), (-0.485, -0.5581, 0.07184), (-0.5062, -0.5786, 0.0682), (-0.4899, -2.661, 0.0639), (-0.4491, -2.655, -0.001714), (-0.4804, -2.649, 0.03692), (-0.5085, -2.655, 0.07366), (0.007727, -2.772, -0.03173), (0.009317, -2.741, 0.03937), (-0.2226, -1.288, 0.9242), (-0.1868, -1.3, 0.9277), (-0.1875, -1.34, 0.9277), (-0.2223, -1.331, 0.9241), (-0.2221, -1.372, 0.9241), (-0.1875, -1.372, 0.9277), (-0.1875, -1.414, 0.9277), (-0.2221, -1.414, 0.9241), (-0.2011, -1.477, 0.9212), (-0.2238, -1.451, 0.924), (-0.1887, -1.442, 0.9279), (-0.6367, -1.048, 0.834), (-0.65, -1.076, 0.8349), (-0.6743, -1.054, 0.8228), (-0.6635, -1.029, 0.8219), (-0.6492, -1.374, 0.8351), (-0.6492, -1.415, 0.8351), (-0.6718, -1.419, 0.8241), (-0.6718, -1.377, 0.8241), (-0.6415, -1.745, 0.8334), (-0.6632, -1.768, 0.8231), (-0.674, -1.739, 0.8228), (-0.6509, -1.711, 0.8347), (-0.8189, -0.8809, 0.6921), (-0.8195, -0.9129, 0.6994), (-0.8298, -0.8888, 0.6819), (-0.8254, -0.8656, 0.6756), (-0.8163, -1.412, 0.7024), (-0.8161, -1.454, 0.7027), (-0.8254, -1.469, 0.6867), (-0.8258, -1.423, 0.6857), (-0.8202, -1.993, 0.6903), (-0.8238, -2.021, 0.6761), (-0.8277, -1.991, 0.6819), (-0.8194, -1.95, 0.6993), (-0.8295, -0.7433, 0.3506), (-0.835, -0.7387, 0.3869), (-0.8412, -0.7611, 0.3895), (-0.8348, -0.7712, 0.3409), (-0.7861, -1.68, 0.3146), (-0.7876, -1.675, 0.3791), (-0.789, -1.74, 0.3787), (-0.786, -1.739, 0.3173), (-0.8315, -2.289, 0.3045), (-0.8344, -2.281, 0.2987), (-0.8484, -2.289, 0.365), (-0.8452, -2.298, 0.3647), (-0.832, -0.8119, 0.2366), (-0.8418, -0.8388, 0.2224), (-0.8641, -0.8516, 0.1699), (-0.8537, -0.8268, 0.1756), (-0.8359, -1.59, 0.2124), (-0.8374, -1.647, 0.2094), (-0.8647, -1.626, 0.1679), (-0.8643, -1.583, 0.1685), (-0.8374, -2.305, 0.2208), (-0.8431, -2.297, 0.1727), (-0.8603, -2.252, 0.1795), (-0.842, -2.289, 0.2287), (-0.8677, -0.8328, 0.1673), (-0.879, -0.8576, 0.1599), (-0.8825, -0.8833, 0.1658), (-0.8787, -0.8484, 0.1749), (-0.8791, -1.59, 0.1563), (-0.8789, -1.633, 0.157), (-0.878, -1.639, 0.1722), (-0.8773, -1.596, 0.1704), (-0.8506, -2.281, 0.1786), (-0.8748, -2.215, 0.1728), (-0.8811, -2.191, 0.171), (-0.8775, -2.211, 0.1641), (0.0, -1.34, 0.9276), (0.0, -1.298, 0.9276), (0.0, -1.414, 0.9276), (0.0, -1.372, 0.9276), (0.0, -1.438, 0.9544), (0.0, -1.447, 0.9276), (-0.8693, -0.7902, 0.5066), (-0.8732, -0.8138, 0.5165), (-0.8728, -0.7979, 0.4941), (-0.865, -0.7748, 0.4836), (-0.8566, -1.512, 0.5219), (-0.8562, -1.559, 0.5222), (-0.8532, -1.603, 0.5004), (-0.8528, -1.536, 0.5022), (-0.8696, -2.329, 0.3967), (-0.87, -2.33, 0.4026), (-0.8728, -2.318, 0.4026), (-0.8742, -2.297, 0.4144), (-0.8055, -1.0, 0.04083), (-0.8111, -1.029, 0.03822), (-0.8157, -1.608, 0.1285), (-0.817, -1.652, 0.1309), (-0.818, -2.173, 0.09459), (-0.8108, -2.133, 0.06848), (-0.1277, -1.234, 0.9242), (-0.08618, -1.233, 0.9241), (-0.08492, -1.268, 0.9277), (-0.1261, -1.269, 0.9277), (-0.1859, -0.7987, 0.8337), (-0.1908, -0.7636, 0.8232), (-0.1523, -0.7476, 0.8234), (-0.1466, -0.7817, 0.8337), (-0.2754, -0.4241, 0.6831), (-0.2799, -0.4043, 0.6681), (-0.24, -0.3937, 0.6686), (-0.2355, -0.4137, 0.6835), (-0.2824, -0.2077, 0.3525), (-0.2422, -0.1969, 0.3524), (-0.2444, -0.1965, 0.3701), (-0.2852, -0.2075, 0.3709), (-0.2853, -0.2492, 0.2608), (-0.2974, -0.2697, 0.2266), (-0.2521, -0.2566, 0.2286), (-0.2453, -0.2382, 0.2614), (-0.3066, -0.2764, 0.218), (-0.3112, -0.2952, 0.2004), (-0.2712, -0.2853, 0.2005), (-0.2613, -0.2642, 0.2194), (0.01372, -2.792, -0.1044), (0.01279, -2.778, -0.05128), (-0.353, -2.682, -0.07826), (-0.3862, -2.667, -0.05955), (-0.417, -2.661, -0.02922), (-0.3971, -2.672, -0.03489), (-0.01516, -1.612, 0.9179), (-0.04171, -1.492, 0.9225), (-0.156, -2.074, 0.8236), (-0.1963, -2.064, 0.8235), (-0.1847, -2.031, 0.8324), (-0.1432, -2.04, 0.8325), (-0.2363, -2.501, 0.6725), (-0.2799, -2.494, 0.6733), (-0.2819, -2.482, 0.6822), (-0.2411, -2.488, 0.6822), (-0.1781, -2.617, 0.3128), (-0.1975, -2.634, 0.2238), (-0.2645, -2.687, 0.1498), (-0.3103, -2.629, 0.1577), (-0.2689, -2.732, 0.1515), (-0.3118, -2.726, 0.1414), (-0.3186, -2.733, 0.1256), (-0.2704, -2.724, 0.1454), (-0.1703, -2.77, -0.1719), (-0.1311, -2.791, -0.1823), (-0.1739, -2.655, 0.4071), (-0.208, -2.653, 0.388), (-0.3041, -0.2555, 0.4876), (-0.3025, -0.2413, 0.4629), (-0.2616, -0.2309, 0.4623), (-0.264, -0.2457, 0.4878), (-0.2619, -2.706, 0.007869), (-0.2768, -2.696, 0.04842), (-0.2363, -2.703, 0.04153), (-0.2159, -2.715, -0.001527), (-0.231, -0.4868, 0.07111), (-0.2709, -0.4977, 0.07149), (-0.1262, -1.298, 0.9276), (-0.08496, -1.298, 0.9276), (-0.08496, -1.34, 0.9276), (-0.1262, -1.34, 0.9276), (-0.1262, -1.372, 0.9276), (-0.08496, -1.372, 0.9276), (-0.08496, -1.414, 0.9276), (-0.1262, -1.414, 0.9276), (-0.1024, -1.447, 0.9276), (-0.1262, -1.447, 0.9276), (-0.08496, -1.447, 0.9276), (0.02994, -1.488, 0.9276), (0.01228, -2.78, -0.03335), (0.008989, -2.778, -0.0344), (-0.4347, -2.657, -0.0103), (-0.4664, -2.648, 0.01874), (-0.4446, -2.661, 0.002445), (-0.4069, -2.669, -0.02964)], [], [(28, 6, 78, 109), (33, 14, 3, 30), (35, 21, 2, 29), (23, 22, 4, 0), (6, 17, 5, 78), (109, 25, 90, 86), (34, 24, 87, 121), (104, 27, 28, 105), (9, 18, 19, 10), (10, 19, 20, 11), (0, 4, 15, 8), (8, 15, 16, 7), (7, 16, 17, 6), (29, 2, 12, 31), (31, 12, 13, 32), (32, 13, 14, 33), (2, 1, 9, 12), (12, 9, 10, 13), (13, 10, 11, 14), (23, 0, 8, 26), (26, 8, 7, 27), (27, 7, 6, 28), (103, 26, 27, 104), (85, 23, 26, 103), (30, 3, 24, 34), (78, 5, 25, 109), (85, 89, 22, 23), (120, 88, 21, 35), (105, 28, 109, 86), (89, 120, 35, 22), (5, 30, 34, 25), (16, 32, 33, 17), (15, 31, 32, 16), (4, 29, 31, 15), (25, 34, 121, 90), (22, 35, 29, 4), (17, 33, 30, 5), (69, 61, 36, 46), (75, 71, 40, 54), (77, 70, 39, 62), (64, 37, 41, 63), (46, 36, 42, 57), (61, 43, 45, 66), (76, 72, 44, 65), (153, 154, 69, 68), (49, 50, 59, 58), (50, 51, 60, 59), (37, 48, 55, 41), (48, 47, 56, 55), (47, 46, 57, 56), (70, 73, 52, 39), (73, 74, 53, 52), (74, 75, 54, 53), (39, 52, 49, 38), (52, 53, 50, 49), (53, 54, 51, 50), (64, 67, 48, 37), (67, 68, 47, 48), (68, 69, 46, 47), (152, 153, 68, 67), (134, 152, 67, 64), (71, 76, 65, 40), (36, 61, 66, 42), (134, 64, 63, 138), (169, 77, 62, 137), (154, 43, 61, 69), (138, 63, 77, 169), (42, 66, 76, 71), (56, 57, 75, 74), (55, 56, 74, 73), (41, 55, 73, 70), (66, 45, 72, 76), (63, 41, 70, 77), (57, 42, 71, 75), (1, 2, 39, 38), (3, 14, 54, 40), (2, 21, 62, 39), (87, 24, 65, 44), (86, 90, 45, 43), (90, 121, 72, 45), (105, 86, 43, 154), (9, 1, 38, 49), (19, 18, 58, 59), (20, 19, 59, 60), (18, 9, 49, 58), (11, 20, 60, 51), (14, 11, 51, 54), (21, 88, 137, 62), (24, 3, 40, 65), (121, 87, 44, 72), (117, 109, 78, 91), (124, 119, 82, 99), (126, 118, 81, 110), (112, 79, 83, 111), (91, 78, 84, 102), (109, 86, 90, 114), (125, 121, 87, 113), (104, 105, 117, 116), (94, 95, 107, 106), (95, 96, 108, 107), (79, 93, 100, 83), (93, 92, 101, 100), (92, 91, 102, 101), (118, 122, 97, 81), (122, 123, 98, 97), (123, 124, 99, 98), (81, 97, 94, 80), (97, 98, 95, 94), (98, 99, 96, 95), (112, 115, 93, 79), (115, 116, 92, 93), (116, 117, 91, 92), (103, 104, 116, 115), (85, 103, 115, 112), (119, 125, 113, 82), (78, 109, 114, 84), (85, 112, 111, 89), (120, 126, 110, 88), (105, 86, 109, 117), (89, 111, 126, 120), (84, 114, 125, 119), (101, 102, 124, 123), (100, 101, 123, 122), (83, 100, 122, 118), (114, 90, 121, 125), (111, 83, 118, 126), (102, 84, 119, 124), (166, 140, 127, 158), (173, 148, 131, 168), (175, 159, 130, 167), (161, 160, 132, 128), (140, 151, 133, 127), (158, 163, 139, 135), (174, 162, 136, 170), (153, 165, 166, 154), (143, 155, 156, 144), (144, 156, 157, 145), (128, 132, 149, 142), (142, 149, 150, 141), (141, 150, 151, 140), (167, 130, 146, 171), (171, 146, 147, 172), (172, 147, 148, 173), (130, 129, 143, 146), (146, 143, 144, 147), (147, 144, 145, 148), (161, 128, 142, 164), (164, 142, 141, 165), (165, 141, 140, 166), (152, 164, 165, 153), (134, 161, 164, 152), (168, 131, 162, 174), (127, 133, 163, 158), (134, 138, 160, 161), (169, 137, 159, 175), (154, 166, 158, 135), (138, 169, 175, 160), (133, 168, 174, 163), (150, 172, 173, 151), (149, 171, 172, 150), (132, 167, 171, 149), (163, 174, 170, 139), (160, 175, 167, 132), (151, 173, 168, 133), (80, 129, 130, 81), (82, 131, 148, 99), (81, 130, 159, 110), (87, 136, 162, 113), (86, 135, 139, 90), (89, 138, 134, 85), (120, 169, 138, 89), (90, 139, 170, 121), (105, 154, 135, 86), (94, 143, 129, 80), (85, 134, 152, 103), (103, 152, 153, 104), (104, 153, 154, 105), (107, 156, 155, 106), (108, 157, 156, 107), (106, 155, 143, 94), (96, 145, 157, 108), (99, 148, 145, 96), (110, 159, 137, 88), (113, 162, 131, 82), (88, 137, 169, 120), (121, 170, 136, 87), (183, 181, 245, 256), (187, 178, 364, 368), (195, 188, 367, 372), (191, 184, 259, 268), (236, 192, 271, 316), (238, 196, 371, 385), (354, 351, 207, 214), (205, 200, 280, 292), (211, 206, 295, 304), (215, 210, 377, 380), (241, 216, 379, 391), (240, 212, 307, 328), (410, 242, 390, 226), (682, 757, 356, 394), (392, 378, 754, 781), (748, 773, 388, 348), (374, 385, 770, 747), (742, 741, 340, 345), (369, 363, 736, 739), (373, 366, 738, 745), (377, 375, 746, 753), (300, 288, 203, 210), (350, 346, 201, 208), (361, 411, 225, 229), (257, 248, 249, 260), (231, 220, 408, 360), (349, 387, 234, 202), (297, 287, 289, 303), (305, 294, 299, 308), (407, 857, 737, 362), (402, 855, 858, 406), (332, 313, 217, 244), (331, 310, 314, 333), (398, 853, 856, 401), (312, 301, 209, 218), (309, 298, 302, 315), (329, 306, 311, 330), (291, 325, 238, 204), (282, 318, 323, 285), (286, 322, 326, 290), (324, 277, 197, 237), (321, 274, 278, 327), (293, 283, 284, 296), (276, 265, 189, 198), (273, 262, 266, 279), (317, 270, 275, 320), (342, 339, 185, 194), (247, 399, 400, 250), (251, 403, 405, 255), (269, 258, 263, 272), (261, 252, 254, 267), (338, 334, 182, 186), (223, 393, 780, 954), (230, 224, 953, 902), (750, 749, 347, 353), (180, 337, 396, 246), (264, 253, 179, 190), (386, 343, 193, 235), (199, 233, 319, 281), (395, 355, 213, 239), (219, 333, 243, 409), (176, 232, 359, 221), (383, 227, 901, 681), (381, 376, 752, 755), (756, 751, 352, 357), (384, 370, 744, 771), (772, 743, 344, 389), (336, 734, 854, 397), (222, 358, 228, 382), (740, 735, 335, 341), (177, 178, 179), (180, 181, 182), (183, 184, 185, 186), (187, 188, 189, 190), (191, 192, 193, 194), (195, 196, 197, 198), (199, 200, 201, 202), (205, 206, 207, 208), (211, 212, 213, 214), (215, 216, 217, 218), (223, 224, 225, 226), (227, 228, 229, 230), (233, 234, 235, 236), (241, 242, 243, 244), (245, 246, 247, 248), (249, 250, 251, 252), (256, 257, 258, 259), (260, 261, 262, 263), (264, 265, 266, 267), (268, 269, 270, 271), (272, 273, 274, 275), (276, 277, 278, 279), (280, 281, 282, 283), (284, 285, 286, 287), (288, 289, 290, 291), (292, 293, 294, 295), (296, 297, 298, 299), (300, 301, 302, 303), (304, 305, 306, 307), (308, 309, 310, 311), (312, 313, 314, 315), (316, 317, 318, 319), (320, 321, 322, 323), (324, 325, 326, 327), (334, 335, 336, 337), (338, 339, 340, 341), (342, 343, 344, 345), (346, 347, 348, 349), (350, 351, 352, 353), (354, 355, 356, 357), (358, 359, 360, 361), (362, 363, 364, 365), (366, 367, 368, 369), (370, 371, 372, 373), (378, 379, 380, 381), (386, 387, 388, 389), (390, 391, 392, 393), (396, 397, 398, 399), (400, 401, 402, 403), (404, 405, 406, 407), (408, 409, 410, 411), (337, 180, 182, 334), (181, 183, 186, 182), (178, 187, 190, 179), (264, 190, 189, 265), (338, 186, 185, 339), (184, 191, 194, 185), (188, 195, 198, 189), (342, 194, 193, 343), (276, 198, 197, 277), (233, 199, 202, 234), (291, 204, 203, 288), (349, 202, 201, 346), (200, 205, 208, 201), (350, 208, 207, 351), (300, 210, 209, 301), (206, 211, 214, 207), (210, 215, 218, 209), (312, 218, 217, 313), (354, 214, 213, 355), (358, 222, 221, 359), (393, 223, 226, 390), (230, 902, 901, 227), (362, 737, 736, 363), (369, 739, 738, 366), (373, 745, 744, 370), (374, 747, 746, 375), (377, 753, 752, 376), (381, 755, 754, 378), (734, 336, 335, 735), (231, 360, 359, 232), (361, 229, 228, 358), (192, 236, 235, 193), (196, 238, 237, 197), (384, 771, 770, 385), (324, 237, 238, 325), (386, 235, 234, 387), (212, 240, 239, 213), (216, 241, 244, 217), (392, 781, 780, 393), (332, 244, 243, 333), (180, 246, 245, 181), (247, 250, 249, 248), (251, 255, 254, 252), (183, 256, 259, 184), (257, 260, 263, 258), (261, 267, 266, 262), (191, 268, 271, 192), (269, 272, 275, 270), (273, 279, 278, 274), (199, 281, 280, 200), (282, 285, 284, 283), (286, 290, 289, 287), (205, 292, 295, 206), (293, 296, 299, 294), (297, 303, 302, 298), (211, 304, 307, 212), (305, 308, 311, 306), (309, 315, 314, 310), (236, 316, 319, 233), (317, 320, 323, 318), (321, 327, 326, 322), (318, 282, 281, 319), (322, 286, 285, 323), (325, 291, 290, 326), (399, 247, 246, 396), (403, 251, 250, 400), (306, 329, 328, 307), (310, 331, 330, 311), (313, 332, 333, 314), (294, 305, 304, 295), (298, 309, 308, 299), (301, 312, 315, 302), (283, 293, 292, 280), (287, 297, 296, 284), (288, 300, 303, 289), (270, 317, 316, 271), (274, 321, 320, 275), (277, 324, 327, 278), (258, 269, 268, 259), (262, 273, 272, 263), (265, 276, 279, 266), (248, 257, 256, 245), (252, 261, 260, 249), (253, 264, 267, 254), (740, 341, 340, 741), (742, 345, 344, 743), (748, 348, 347, 749), (750, 353, 352, 751), (756, 357, 356, 757), (224, 230, 229, 225), (177, 365, 364, 178), (187, 368, 367, 188), (195, 372, 371, 196), (215, 380, 379, 216), (772, 389, 388, 773), (241, 391, 390, 242), (853, 398, 397, 854), (855, 402, 401, 856), (857, 407, 406, 858), (402, 406, 405, 403), (398, 401, 400, 399), (336, 397, 396, 337), (227, 383, 382, 228), (387, 349, 348, 388), (363, 369, 368, 364), (407, 362, 365, 404), (366, 373, 372, 367), (370, 384, 385, 371), (376, 381, 380, 377), (378, 392, 391, 379), (411, 361, 360, 408), (355, 395, 394, 356), (351, 354, 357, 352), (346, 350, 353, 347), (343, 386, 389, 344), (339, 342, 345, 340), (334, 338, 341, 335), (242, 410, 409, 243), (410, 226, 225, 411), (219, 409, 408, 220), (223, 954, 953, 224), (421, 523, 512, 419), (425, 635, 632, 416), (433, 639, 634, 426), (429, 535, 526, 422), (497, 583, 538, 430), (499, 652, 638, 434), (621, 452, 445, 618), (443, 559, 547, 438), (449, 571, 562, 444), (453, 647, 644, 448), (506, 658, 646, 454), (505, 595, 574, 450), (679, 464, 657, 507), (413, 661, 623, 487), (659, 511, 484, 645), (478, 615, 655, 503), (641, 477, 500, 652), (472, 612, 607, 471), (636, 469, 466, 631), (640, 475, 468, 633), (644, 483, 476, 642), (567, 448, 441, 555), (617, 446, 439, 613), (630, 490, 463, 680), (524, 527, 516, 515), (492, 629, 677, 458), (616, 440, 495, 654), (564, 570, 556, 554), (572, 575, 566, 561), (669, 673, 1136, 1133), (599, 509, 455, 580), (598, 600, 581, 577), (665, 668, 1134, 1131), (579, 456, 447, 568), (576, 582, 569, 565), (596, 597, 578, 573), (558, 442, 499, 592), (549, 552, 590, 585), (553, 557, 593, 589), (591, 498, 435, 544), (588, 594, 545, 541), (560, 563, 551, 550), (543, 436, 427, 532), (540, 546, 533, 529), (584, 587, 542, 537), (609, 432, 423, 606), (514, 517, 667, 666), (518, 522, 672, 670), (536, 539, 530, 525), (528, 534, 521, 519), (605, 424, 420, 601), (461, 676, 510, 660), (491, 626, 675, 462), (480, 620, 614, 479), (418, 513, 663, 604), (531, 428, 417, 520), (653, 496, 431, 610), (437, 548, 586, 494), (662, 504, 451, 622), (457, 678, 508, 600), (414, 459, 628, 493), (650, 412, 625, 488), (648, 485, 482, 643), (486, 624, 619, 481), (651, 501, 474, 637), (502, 656, 611, 473), (603, 664, 1132, 1012), (460, 649, 489, 627), (470, 608, 602, 465), (415, 417, 416), (418, 420, 419), (421, 424, 423, 422), (425, 428, 427, 426), (429, 432, 431, 430), (433, 436, 435, 434), (437, 440, 439, 438), (443, 446, 445, 444), (449, 452, 451, 450), (453, 456, 455, 454), (461, 464, 463, 462), (488, 491, 490, 489), (494, 497, 496, 495), (506, 509, 508, 507), (512, 515, 514, 513), (516, 519, 518, 517), (523, 526, 525, 524), (527, 530, 529, 528), (531, 534, 533, 532), (535, 538, 537, 536), (539, 542, 541, 540), (543, 546, 545, 544), (547, 550, 549, 548), (551, 554, 553, 552), (555, 558, 557, 556), (559, 562, 561, 560), (563, 566, 565, 564), (567, 570, 569, 568), (571, 574, 573, 572), (575, 578, 577, 576), (579, 582, 581, 580), (583, 586, 585, 584), (587, 590, 589, 588), (591, 594, 593, 592), (601, 604, 603, 602), (605, 608, 607, 606), (609, 612, 611, 610), (613, 616, 615, 614), (617, 620, 619, 618), (621, 624, 623, 622), (627, 630, 629, 628), (633, 636, 635, 634), (637, 640, 639, 638), (645, 648, 647, 646), (653, 656, 655, 654), (657, 660, 659, 658), (663, 666, 665, 664), (667, 670, 669, 668), (671, 674, 673, 672), (677, 680, 679, 678), (604, 601, 420, 418), (419, 420, 424, 421), (416, 417, 428, 425), (531, 532, 427, 428), (605, 606, 423, 424), (422, 423, 432, 429), (426, 427, 436, 433), (609, 610, 431, 432), (543, 544, 435, 436), (494, 495, 440, 437), (558, 555, 441, 442), (616, 613, 439, 440), (438, 439, 446, 443), (617, 618, 445, 446), (567, 568, 447, 448), (444, 445, 452, 449), (448, 447, 456, 453), (579, 580, 455, 456), (621, 622, 451, 452), (627, 628, 459, 460), (660, 657, 464, 461), (491, 488, 625, 626), (636, 633, 468, 469), (640, 637, 474, 475), (641, 642, 476, 477), (644, 643, 482, 483), (648, 645, 484, 485), (1012, 465, 602, 603), (492, 493, 628, 629), (630, 627, 489, 490), (430, 431, 496, 497), (434, 435, 498, 499), (651, 652, 500, 501), (591, 592, 499, 498), (653, 654, 495, 496), (450, 451, 504, 505), (454, 455, 509, 506), (659, 660, 510, 511), (599, 600, 508, 509), (418, 419, 512, 513), (514, 515, 516, 517), (518, 519, 521, 522), (421, 422, 526, 523), (524, 525, 530, 527), (528, 529, 533, 534), (429, 430, 538, 535), (536, 537, 542, 539), (540, 541, 545, 546), (437, 438, 547, 548), (549, 550, 551, 552), (553, 554, 556, 557), (443, 444, 562, 559), (560, 561, 566, 563), (564, 565, 569, 570), (449, 450, 574, 571), (572, 573, 578, 575), (576, 577, 581, 582), (497, 494, 586, 583), (584, 585, 590, 587), (588, 589, 593, 594), (585, 586, 548, 549), (589, 590, 552, 553), (592, 593, 557, 558), (666, 663, 513, 514), (670, 667, 517, 518), (573, 574, 595, 596), (577, 578, 597, 598), (580, 581, 600, 599), (561, 562, 571, 572), (565, 566, 575, 576), (568, 569, 582, 579), (550, 547, 559, 560), (554, 551, 563, 564), (555, 556, 570, 567), (537, 538, 583, 584), (541, 542, 587, 588), (544, 545, 594, 591), (525, 526, 535, 536), (529, 530, 539, 540), (532, 533, 546, 543), (515, 512, 523, 524), (519, 516, 527, 528), (520, 521, 534, 531), (470, 471, 607, 608), (472, 473, 611, 612), (478, 479, 614, 615), (480, 481, 619, 620), (486, 487, 623, 624), (462, 463, 490, 491), (425, 426, 634, 635), (433, 434, 638, 639), (453, 454, 646, 647), (502, 503, 655, 656), (506, 507, 657, 658), (1131, 1132, 664, 665), (1133, 1134, 668, 669), (1135, 1136, 673, 674), (669, 670, 672, 673), (665, 666, 667, 668), (603, 604, 663, 664), (488, 489, 649, 650), (654, 655, 615, 616), (631, 632, 635, 636), (633, 634, 639, 640), (637, 638, 652, 651), (643, 644, 647, 648), (645, 646, 658, 659), (680, 677, 629, 630), (622, 623, 661, 662), (618, 619, 624, 621), (613, 614, 620, 617), (610, 611, 656, 653), (606, 607, 612, 609), (601, 602, 608, 605), (507, 508, 678, 679), (679, 680, 463, 464), (457, 458, 677, 678), (461, 462, 675, 676), (203, 204, 442, 441), (221, 222, 460, 459), (901, 902, 626, 625), (736, 737, 467, 466), (738, 739, 469, 468), (744, 745, 475, 474), (374, 375, 642, 641), (746, 747, 477, 476), (752, 753, 483, 482), (754, 755, 485, 484), (734, 735, 465, 1012), (231, 232, 493, 492), (770, 771, 501, 500), (239, 240, 505, 504), (780, 781, 511, 510), (328, 329, 596, 595), (330, 331, 598, 597), (740, 741, 471, 470), (742, 743, 473, 472), (748, 749, 479, 478), (750, 751, 481, 480), (756, 757, 487, 486), (772, 773, 503, 502), (382, 383, 650, 649), (394, 395, 662, 661), (219, 220, 458, 457), (953, 954, 676, 675), (238, 385, 652, 499), (204, 238, 499, 442), (210, 203, 441, 448), (377, 210, 448, 644), (395, 239, 504, 662), (240, 328, 595, 505), (333, 219, 457, 600), (220, 231, 492, 458), (222, 382, 649, 460), (176, 221, 459, 414), (232, 176, 414, 493), (954, 780, 510, 676), (902, 953, 675, 626), (735, 740, 470, 465), (737, 857, 1135, 467), (739, 736, 466, 469), (745, 738, 468, 475), (741, 742, 472, 471), (743, 772, 502, 473), (771, 744, 474, 501), (385, 374, 641, 652), (747, 770, 500, 477), (375, 377, 644, 642), (753, 746, 476, 483), (773, 748, 478, 503), (749, 750, 480, 479), (751, 756, 486, 481), (755, 752, 482, 485), (781, 754, 484, 511), (682, 394, 661, 413), (757, 682, 413, 487), (383, 681, 412, 650), (681, 901, 625, 412), (329, 330, 597, 596), (331, 333, 600, 598), (690, 793, 782, 688), (694, 913, 909, 685), (702, 917, 912, 695), (698, 805, 796, 691), (767, 859, 808, 699), (769, 930, 916, 703), (897, 721, 714, 894), (712, 829, 817, 707), (718, 841, 832, 713), (722, 925, 922, 717), (776, 936, 924, 723), (775, 871, 844, 719), (957, 733, 935, 777), (682, 939, 899, 757), (937, 781, 754, 923), (748, 891, 933, 773), (919, 747, 770, 930), (742, 888, 883, 741), (914, 739, 736, 908), (918, 745, 738, 911), (922, 753, 746, 920), (837, 717, 710, 825), (893, 715, 708, 889), (906, 760, 732, 958), (794, 797, 786, 785), (762, 905, 955, 727), (892, 709, 765, 932), (834, 840, 826, 824), (842, 845, 836, 831), (952, 907, 737, 857), (947, 951, 858, 855), (875, 779, 724, 850), (874, 876, 851, 847), (943, 946, 856, 853), (849, 725, 716, 838), (846, 852, 839, 835), (872, 873, 848, 843), (828, 711, 769, 868), (819, 822, 866, 861), (823, 827, 869, 865), (867, 768, 704, 814), (864, 870, 815, 811), (830, 833, 821, 820), (813, 705, 696, 802), (810, 816, 803, 799), (860, 863, 812, 807), (885, 701, 692, 882), (784, 787, 945, 944), (788, 792, 950, 948), (806, 809, 800, 795), (798, 804, 791, 789), (881, 693, 689, 877), (730, 954, 780, 938), (761, 902, 953, 731), (750, 896, 890, 749), (687, 783, 941, 880), (801, 697, 686, 790), (931, 766, 700, 886), (706, 818, 862, 764), (940, 774, 720, 898), (726, 956, 778, 876), (683, 728, 904, 763), (928, 681, 901, 758), (926, 755, 752, 921), (756, 900, 895, 751), (929, 771, 744, 915), (772, 934, 887, 743), (879, 942, 854, 734), (729, 927, 759, 903), (740, 884, 878, 735), (684, 686, 685), (687, 689, 688), (690, 693, 692, 691), (694, 697, 696, 695), (698, 701, 700, 699), (702, 705, 704, 703), (706, 709, 708, 707), (712, 715, 714, 713), (718, 721, 720, 719), (722, 725, 724, 723), (730, 733, 732, 731), (758, 761, 760, 759), (764, 767, 766, 765), (776, 779, 778, 777), (782, 785, 784, 783), (786, 789, 788, 787), (253, 254, 255), (793, 796, 795, 794), (797, 800, 799, 798), (801, 804, 803, 802), (805, 808, 807, 806), (809, 812, 811, 810), (813, 816, 815, 814), (817, 820, 819, 818), (821, 824, 823, 822), (825, 828, 827, 826), (829, 832, 831, 830), (833, 836, 835, 834), (837, 840, 839, 838), (841, 844, 843, 842), (845, 848, 847, 846), (849, 852, 851, 850), (859, 862, 861, 860), (863, 866, 865, 864), (867, 870, 869, 868), (877, 880, 879, 878), (881, 884, 883, 882), (885, 888, 887, 886), (889, 892, 891, 890), (893, 896, 895, 894), (897, 900, 899, 898), (903, 906, 905, 904), (907, 910, 909, 908), (911, 914, 913, 912), (915, 918, 917, 916), (923, 926, 925, 924), (931, 934, 933, 932), (935, 938, 937, 936), (941, 944, 943, 942), (945, 948, 947, 946), (949, 952, 951, 950), (955, 958, 957, 956), (880, 877, 689, 687), (178, 368, 369, 363), (688, 689, 693, 690), (685, 686, 697, 694), (801, 802, 696, 697), (881, 882, 692, 693), (691, 692, 701, 698), (695, 696, 705, 702), (885, 886, 700, 701), (813, 814, 704, 705), (764, 765, 709, 706), (828, 825, 710, 711), (892, 889, 708, 709), (707, 708, 715, 712), (893, 894, 714, 715), (837, 838, 716, 717), (713, 714, 721, 718), (717, 716, 725, 722), (849, 850, 724, 725), (897, 898, 720, 721), (903, 904, 728, 729), (938, 935, 733, 730), (761, 758, 901, 902), (907, 908, 736, 737), (914, 911, 738, 739), (918, 915, 744, 745), (919, 920, 746, 747), (922, 921, 752, 753), (926, 923, 754, 755), (734, 735, 878, 879), (762, 763, 904, 905), (906, 903, 759, 760), (699, 700, 766, 767), (703, 704, 768, 769), (929, 930, 770, 771), (867, 868, 769, 768), (931, 932, 765, 766), (719, 720, 774, 775), (723, 724, 779, 776), (937, 938, 780, 781), (875, 876, 778, 779), (687, 688, 782, 783), (784, 785, 786, 787), (788, 789, 791, 792), (690, 691, 796, 793), (794, 795, 800, 797), (798, 799, 803, 804), (698, 699, 808, 805), (806, 807, 812, 809), (810, 811, 815, 816), (706, 707, 817, 818), (819, 820, 821, 822), (823, 824, 826, 827), (712, 713, 832, 829), (830, 831, 836, 833), (834, 835, 839, 840), (718, 719, 844, 841), (842, 843, 848, 845), (846, 847, 851, 852), (767, 764, 862, 859), (860, 861, 866, 863), (864, 865, 869, 870), (861, 862, 818, 819), (865, 866, 822, 823), (868, 869, 827, 828), (944, 941, 783, 784), (948, 945, 787, 788), (791, 790, 792), (843, 844, 871, 872), (847, 848, 873, 874), (850, 851, 876, 875), (831, 832, 841, 842), (835, 836, 845, 846), (838, 839, 852, 849), (820, 817, 829, 830), (824, 821, 833, 834), (825, 826, 840, 837), (807, 808, 859, 860), (811, 812, 863, 864), (814, 815, 870, 867), (795, 796, 805, 806), (799, 800, 809, 810), (802, 803, 816, 813), (785, 782, 793, 794), (789, 786, 797, 798), (790, 791, 804, 801), (740, 741, 883, 884), (742, 743, 887, 888), (748, 749, 890, 891), (750, 751, 895, 896), (756, 757, 899, 900), (731, 732, 760, 761), (684, 685, 909, 910), (694, 695, 912, 913), (702, 703, 916, 917), (722, 723, 924, 925), (772, 773, 933, 934), (776, 777, 935, 936), (853, 854, 942, 943), (855, 856, 946, 947), (857, 858, 951, 952), (947, 948, 950, 951), (943, 944, 945, 946), (879, 880, 941, 942), (758, 759, 927, 928), (932, 933, 891, 892), (908, 909, 913, 914), (952, 949, 910, 907), (911, 912, 917, 918), (915, 916, 930, 929), (921, 922, 925, 926), (923, 924, 936, 937), (958, 955, 905, 906), (898, 899, 939, 940), (894, 895, 900, 897), (889, 890, 896, 893), (886, 887, 934, 931), (882, 883, 888, 885), (877, 878, 884, 881), (777, 778, 956, 957), (957, 958, 732, 733), (726, 727, 955, 956), (730, 731, 953, 954), (790, 792, 255, 253), (968, 966, 1060, 1071), (972, 963, 1186, 1189), (980, 973, 1188, 1193), (976, 969, 1074, 1083), (1045, 977, 1086, 1137), (1047, 981, 1192, 1206), (1175, 1172, 992, 999), (990, 985, 1095, 1107), (996, 991, 1110, 1119), (1000, 995, 1198, 1201), (1054, 1001, 1200, 1212), (1053, 997, 1122, 1149), (1233, 1055, 1211, 1011), (960, 1035, 1177, 1215), (1213, 1199, 1032, 1059), (1026, 1051, 1209, 1169), (1195, 1206, 1048, 1025), (1020, 1019, 1161, 1166), (1190, 1185, 1014, 1017), (1194, 1187, 1016, 1023), (1198, 1196, 1024, 1031), (1115, 1103, 988, 995), (1171, 1167, 986, 993), (1184, 1234, 1010, 1038), (1072, 1063, 1064, 1075), (1040, 1005, 1231, 1183), (1170, 1208, 1043, 987), (1112, 1102, 1104, 1118), (1120, 1109, 1114, 1123), (1223, 1133, 1136, 1227), (1153, 1128, 1002, 1057), (1152, 1125, 1129, 1154), (1219, 1131, 1134, 1222), (1127, 1116, 994, 1003), (1124, 1113, 1117, 1130), (1150, 1121, 1126, 1151), (1106, 1146, 1047, 989), (1097, 1139, 1144, 1100), (1101, 1143, 1147, 1105), (1145, 1092, 982, 1046), (1142, 1089, 1093, 1148), (1108, 1098, 1099, 1111), (1091, 1080, 974, 983), (1088, 1077, 1081, 1094), (1138, 1085, 1090, 1141), (1163, 1160, 970, 979), (1062, 1220, 1221, 1065), (1066, 1224, 1226, 1070), (1084, 1073, 1078, 1087), (1076, 1067, 1069, 1082), (1159, 1155, 967, 971), (1008, 1214, 1058, 1230), (1039, 1009, 1229, 1180), (1028, 1027, 1168, 1174), (965, 1158, 1217, 1061), (1079, 1068, 964, 975), (1207, 1164, 978, 1044), (984, 1042, 1140, 1096), (1216, 1176, 998, 1052), (1004, 1154, 1056, 1232), (961, 1041, 1182, 1006), (1204, 1036, 1179, 959), (1202, 1197, 1030, 1033), (1034, 1029, 1173, 1178), (1205, 1191, 1022, 1049), (1050, 1021, 1165, 1210), (1157, 1012, 1132, 1218), (1007, 1181, 1037, 1203), (1018, 1013, 1156, 1162), (962, 963, 964), (965, 966, 967), (968, 969, 970, 971), (972, 973, 974, 975), (976, 977, 978, 979), (980, 981, 982, 983), (984, 985, 986, 987), (990, 991, 992, 993), (996, 997, 998, 999), (1000, 1001, 1002, 1003), (1008, 1009, 1010, 1011), (1036, 1037, 1038, 1039), (1042, 1043, 1044, 1045), (1054, 1055, 1056, 1057), (1060, 1061, 1062, 1063), (1064, 1065, 1066, 1067), (1071, 1072, 1073, 1074), (1075, 1076, 1077, 1078), (1079, 1080, 1081, 1082), (1083, 1084, 1085, 1086), (1087, 1088, 1089, 1090), (1091, 1092, 1093, 1094), (1095, 1096, 1097, 1098), (1099, 1100, 1101, 1102), (1103, 1104, 1105, 1106), (1107, 1108, 1109, 1110), (1111, 1112, 1113, 1114), (1115, 1116, 1117, 1118), (1119, 1120, 1121, 1122), (1123, 1124, 1125, 1126), (1127, 1128, 1129, 1130), (1137, 1138, 1139, 1140), (1141, 1142, 1143, 1144), (1145, 1146, 1147, 1148), (1155, 1156, 1157, 1158), (1159, 1160, 1161, 1162), (1163, 1164, 1165, 1166), (1167, 1168, 1169, 1170), (1171, 1172, 1173, 1174), (1175, 1176, 1177, 1178), (1181, 1182, 1183, 1184), (1187, 1188, 1189, 1190), (1191, 1192, 1193, 1194), (1199, 1200, 1201, 1202), (1207, 1208, 1209, 1210), (1211, 1212, 1213, 1214), (1217, 1218, 1219, 1220), (1221, 1222, 1223, 1224), (1225, 1226, 1227, 1228), (1231, 1232, 1233, 1234), (1158, 965, 967, 1155), (966, 968, 971, 967), (963, 972, 975, 964), (1079, 975, 974, 1080), (1159, 971, 970, 1160), (969, 976, 979, 970), (973, 980, 983, 974), (1163, 979, 978, 1164), (1091, 983, 982, 1092), (1042, 984, 987, 1043), (1106, 989, 988, 1103), (1170, 987, 986, 1167), (985, 990, 993, 986), (1171, 993, 992, 1172), (1115, 995, 994, 1116), (991, 996, 999, 992), (995, 1000, 1003, 994), (1127, 1003, 1002, 1128), (1175, 999, 998, 1176), (1181, 1007, 1006, 1182), (1214, 1008, 1011, 1211), (1039, 1180, 1179, 1036), (1190, 1017, 1016, 1187), (1194, 1023, 1022, 1191), (1195, 1025, 1024, 1196), (1198, 1031, 1030, 1197), (1202, 1033, 1032, 1199), (1012, 1157, 1156, 1013), (1040, 1183, 1182, 1041), (1184, 1038, 1037, 1181), (977, 1045, 1044, 978), (981, 1047, 1046, 982), (1205, 1049, 1048, 1206), (1145, 1046, 1047, 1146), (1207, 1044, 1043, 1208), (997, 1053, 1052, 998), (1001, 1054, 1057, 1002), (1213, 1059, 1058, 1214), (1153, 1057, 1056, 1154), (965, 1061, 1060, 966), (1062, 1065, 1064, 1063), (1066, 1070, 1069, 1067), (968, 1071, 1074, 969), (1072, 1075, 1078, 1073), (1076, 1082, 1081, 1077), (976, 1083, 1086, 977), (1084, 1087, 1090, 1085), (1088, 1094, 1093, 1089), (984, 1096, 1095, 985), (1097, 1100, 1099, 1098), (1101, 1105, 1104, 1102), (990, 1107, 1110, 991), (1108, 1111, 1114, 1109), (1112, 1118, 1117, 1113), (996, 1119, 1122, 997), (1120, 1123, 1126, 1121), (1124, 1130, 1129, 1125), (1045, 1137, 1140, 1042), (1138, 1141, 1144, 1139), (1142, 1148, 1147, 1143), (1139, 1097, 1096, 1140), (1143, 1101, 1100, 1144), (1146, 1106, 1105, 1147), (1220, 1062, 1061, 1217), (1224, 1066, 1065, 1221), (1121, 1150, 1149, 1122), (1125, 1152, 1151, 1126), (1128, 1153, 1154, 1129), (1109, 1120, 1119, 1110), (1113, 1124, 1123, 1114), (1116, 1127, 1130, 1117), (1098, 1108, 1107, 1095), (1102, 1112, 1111, 1099), (1103, 1115, 1118, 1104), (1085, 1138, 1137, 1086), (1089, 1142, 1141, 1090), (1092, 1145, 1148, 1093), (1073, 1084, 1083, 1074), (1077, 1088, 1087, 1078), (1080, 1091, 1094, 1081), (1063, 1072, 1071, 1060), (1067, 1076, 1075, 1064), (1068, 1079, 1082, 1069), (1018, 1162, 1161, 1019), (1020, 1166, 1165, 1021), (1026, 1169, 1168, 1027), (1028, 1174, 1173, 1029), (1034, 1178, 1177, 1035), (1009, 1039, 1038, 1010), (972, 1189, 1188, 973), (980, 1193, 1192, 981), (1000, 1201, 1200, 1001), (1050, 1210, 1209, 1051), (1054, 1212, 1211, 1055), (1131, 1219, 1218, 1132), (1133, 1223, 1222, 1134), (1135, 1228, 1227, 1136), (1223, 1227, 1226, 1224), (1219, 1222, 1221, 1220), (1157, 1218, 1217, 1158), (1036, 1204, 1203, 1037), (1208, 1170, 1169, 1209), (1185, 1190, 1189, 1186), (1187, 1194, 1193, 1188), (1191, 1205, 1206, 1192), (1197, 1202, 1201, 1198), (1199, 1213, 1212, 1200), (1234, 1184, 1183, 1231), (1176, 1216, 1215, 1177), (1172, 1175, 1178, 1173), (1167, 1171, 1174, 1168), (1164, 1207, 1210, 1165), (1160, 1163, 1166, 1161), (1155, 1159, 1162, 1156), (1055, 1233, 1232, 1056), (1233, 1011, 1010, 1234), (1004, 1232, 1231, 1005), (1008, 1230, 1229, 1009), (710, 988, 989, 711), (728, 1006, 1007, 729), (901, 1179, 1180, 902), (736, 1014, 1015, 737), (738, 1016, 1017, 739), (744, 1022, 1023, 745), (919, 1195, 1196, 920), (746, 1024, 1025, 747), (752, 1030, 1031, 753), (754, 1032, 1033, 755), (734, 1012, 1013, 735), (762, 1040, 1041, 763), (770, 1048, 1049, 771), (774, 1052, 1053, 775), (780, 1058, 1059, 781), (871, 1149, 1150, 872), (873, 1151, 1152, 874), (740, 1018, 1019, 741), (742, 1020, 1021, 743), (748, 1026, 1027, 749), (750, 1028, 1029, 751), (756, 1034, 1035, 757), (772, 1050, 1051, 773), (853, 1131, 1132, 854), (855, 1133, 1134, 856), (857, 1135, 1136, 858), (927, 1203, 1204, 928), (939, 1215, 1216, 940), (726, 1004, 1005, 727), (953, 1229, 1230, 954), (769, 1047, 1206, 930), (711, 989, 1047, 769), (717, 995, 988, 710), (922, 1198, 995, 717), (940, 1216, 1052, 774), (775, 1053, 1149, 871), (876, 1154, 1004, 726), (727, 1005, 1040, 762), (729, 1007, 1203, 927), (683, 961, 1006, 728), (763, 1041, 961, 683), (954, 1230, 1058, 780), (902, 1180, 1229, 953), (735, 1013, 1018, 740), (854, 1132, 1012, 734), (737, 1015, 1135, 857), (739, 1017, 1014, 736), (745, 1023, 1016, 738), (741, 1019, 1020, 742), (743, 1021, 1050, 772), (771, 1049, 1022, 744), (930, 1206, 1195, 919), (747, 1025, 1048, 770), (920, 1196, 1198, 922), (753, 1031, 1024, 746), (773, 1051, 1026, 748), (749, 1027, 1028, 750), (751, 1029, 1034, 756), (755, 1033, 1030, 752), (781, 1059, 1032, 754), (682, 960, 1215, 939), (757, 1035, 960, 682), (928, 1204, 959, 681), (681, 959, 1179, 901), (872, 1150, 1151, 873), (874, 1152, 1154, 876), (856, 1134, 1131, 853), (858, 1136, 1133, 855)])
me_cube_002.polygons.foreach_set('use_smooth', [True] * 1278)
me_cube_002.use_remesh_preserve_volume = False
me_cube_002.use_remesh_preserve_attributes = False
me_cube_002.use_mirror_vertex_groups = False
me_cube_002.update()

# ---- objects
ob_cube_001 = bpy.data.objects.new('Cube.001', me_cube_002)
ob_empty_001 = bpy.data.objects.new('Empty.001', None)
ob_empty = bpy.data.objects.new('Empty', None)

# ---- transforms, parenting, visibility, modifiers, constraints
ob_cube_001.location = (-0.2354, 1.838, 1.487)
ob_cube_001.scale = (1.0, 1.0, 1.894)
ob_cube_001.lineart.crease_threshold = 0.0
ob_empty_001.location = (-6.953, -1.714e-09, 0.01276)
ob_empty_001.rotation_euler = (1.571, -0.0, 4.712)
ob_empty_001.scale = (5.557, 5.557, 5.557)
ob_empty_001.empty_display_type = 'IMAGE'
ob_empty_001.empty_image_offset = (0.0, 0.0)
ob_empty_001.hide_viewport = True
ob_empty_001.lineart.crease_threshold = 0.0
ob_empty.location = (-6.953, -1.714e-09, 0.01276)
ob_empty.rotation_euler = (1.571, -0.0, 0.0)
ob_empty.scale = (5.557, 5.557, 5.557)
ob_empty.empty_display_type = 'IMAGE'
ob_empty.empty_image_offset = (0.0, 0.0)
ob_empty.hide_viewport = True
ob_empty.lineart.crease_threshold = 0.0

# ---- collection membership
col_collection_1.objects.link(ob_cube_001)
col_collection_1.objects.link(ob_empty_001)
col_collection_1.objects.link(ob_empty)

# ---- scene / render settings (as saved in the file)
scene.frame_start = 1; scene.frame_end = 250; scene.frame_set(1)
scene.render.engine = 'BLENDER_EEVEE_NEXT'
scene.render.resolution_percentage = 50
scene.render.dither_intensity = 0.0
scene.cycles.use_denoising = False
scene.cycles.samples = 128
scene.cycles.sampling_pattern = 'TABULATED_SOBOL'
scene.cycles.light_sampling_threshold = 0.0
scene.cycles.use_adaptive_sampling = False
scene.cycles.use_light_tree = False
scene.cycles.blur_glossy = 0.0
scene.cycles.sample_clamp_indirect = 0.0
scene.view_settings.view_transform = 'Standard'
bpy.context.view_layer.update()

# ---- added for rendering (the .blend has no active camera and no usable light): camera, sun
cam_auto = bpy.data.cameras.new('AutoCamera')
cam_auto.lens = 50.0
cam_auto.sensor_width = 36.0
cam_auto.clip_end = 1000.0
ob_auto_camera = bpy.data.objects.new('AutoCamera', cam_auto)
scene.collection.objects.link(ob_auto_camera)
ob_auto_camera.location = (3.8753, -4.57574, 5.20959)
ob_auto_camera.rotation_euler = (1.09748, -7.21219e-08, 0.694738)
scene.camera = ob_auto_camera
light_auto_sun = bpy.data.lights.new('AutoSun', 'SUN')
light_auto_sun.energy = 3.0
light_auto_sun.angle = 0.0523599
ob_auto_sun = bpy.data.objects.new('AutoSun', light_auto_sun)
scene.collection.objects.link(ob_auto_sun)
ob_auto_sun.rotation_euler = (0.872665, 0.174533, 0.523599)
bpy.context.view_layer.update()

